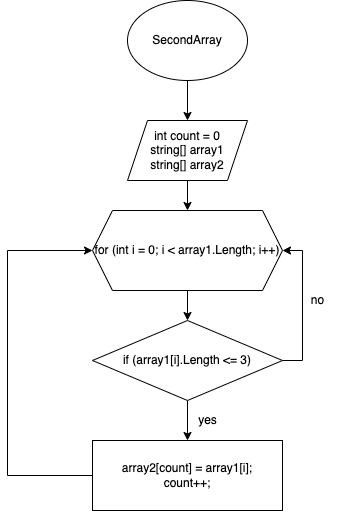

The diagram above was exported from draw.io. Its source (the exported page's mxGraphModel, read from the mxfile embedded in the PNG):
<mxGraphModel dx="946" dy="515" grid="1" gridSize="10" guides="1" tooltips="1" connect="1" arrows="1" fold="1" page="1" pageScale="1" pageWidth="827" pageHeight="1169" math="0" shadow="0">
  <root>
    <mxCell id="0" />
    <mxCell id="1" parent="0" />
    <mxCell id="HAoyS4fZLeZ4Ss94FWTu-6" style="edgeStyle=orthogonalEdgeStyle;rounded=0;orthogonalLoop=1;jettySize=auto;html=1;exitX=0.5;exitY=1;exitDx=0;exitDy=0;entryX=0.5;entryY=0;entryDx=0;entryDy=0;" edge="1" parent="1" source="HAoyS4fZLeZ4Ss94FWTu-1" target="HAoyS4fZLeZ4Ss94FWTu-2">
      <mxGeometry relative="1" as="geometry" />
    </mxCell>
    <mxCell id="HAoyS4fZLeZ4Ss94FWTu-1" value="SecondArray" style="ellipse;whiteSpace=wrap;html=1;" vertex="1" parent="1">
      <mxGeometry x="300" y="50" width="120" height="80" as="geometry" />
    </mxCell>
    <mxCell id="HAoyS4fZLeZ4Ss94FWTu-7" style="edgeStyle=orthogonalEdgeStyle;rounded=0;orthogonalLoop=1;jettySize=auto;html=1;exitX=0.5;exitY=1;exitDx=0;exitDy=0;entryX=0.5;entryY=0;entryDx=0;entryDy=0;" edge="1" parent="1" source="HAoyS4fZLeZ4Ss94FWTu-2" target="HAoyS4fZLeZ4Ss94FWTu-3">
      <mxGeometry relative="1" as="geometry" />
    </mxCell>
    <mxCell id="HAoyS4fZLeZ4Ss94FWTu-2" value="int count = 0&lt;br&gt;string[] array1&lt;br&gt;string[] array2" style="shape=parallelogram;perimeter=parallelogramPerimeter;whiteSpace=wrap;html=1;fixedSize=1;" vertex="1" parent="1">
      <mxGeometry x="300" y="170" width="120" height="60" as="geometry" />
    </mxCell>
    <mxCell id="HAoyS4fZLeZ4Ss94FWTu-8" style="edgeStyle=orthogonalEdgeStyle;rounded=0;orthogonalLoop=1;jettySize=auto;html=1;exitX=0.5;exitY=1;exitDx=0;exitDy=0;entryX=0.5;entryY=0;entryDx=0;entryDy=0;" edge="1" parent="1" source="HAoyS4fZLeZ4Ss94FWTu-3" target="HAoyS4fZLeZ4Ss94FWTu-4">
      <mxGeometry relative="1" as="geometry" />
    </mxCell>
    <mxCell id="HAoyS4fZLeZ4Ss94FWTu-3" value="for (int i = 0; i &amp;lt; array1.Length; i++)" style="shape=hexagon;perimeter=hexagonPerimeter2;whiteSpace=wrap;html=1;fixedSize=1;" vertex="1" parent="1">
      <mxGeometry x="265" y="260" width="190" height="80" as="geometry" />
    </mxCell>
    <mxCell id="HAoyS4fZLeZ4Ss94FWTu-9" style="edgeStyle=orthogonalEdgeStyle;rounded=0;orthogonalLoop=1;jettySize=auto;html=1;exitX=0.5;exitY=1;exitDx=0;exitDy=0;entryX=0.5;entryY=0;entryDx=0;entryDy=0;" edge="1" parent="1" source="HAoyS4fZLeZ4Ss94FWTu-4" target="HAoyS4fZLeZ4Ss94FWTu-5">
      <mxGeometry relative="1" as="geometry" />
    </mxCell>
    <mxCell id="HAoyS4fZLeZ4Ss94FWTu-13" style="edgeStyle=orthogonalEdgeStyle;rounded=0;orthogonalLoop=1;jettySize=auto;html=1;exitX=1;exitY=0.5;exitDx=0;exitDy=0;entryX=1;entryY=0.5;entryDx=0;entryDy=0;" edge="1" parent="1" source="HAoyS4fZLeZ4Ss94FWTu-4" target="HAoyS4fZLeZ4Ss94FWTu-3">
      <mxGeometry relative="1" as="geometry" />
    </mxCell>
    <mxCell id="HAoyS4fZLeZ4Ss94FWTu-4" value="if (array1[i].Length &amp;lt;= 3)" style="rhombus;whiteSpace=wrap;html=1;" vertex="1" parent="1">
      <mxGeometry x="265" y="370" width="190" height="80" as="geometry" />
    </mxCell>
    <mxCell id="HAoyS4fZLeZ4Ss94FWTu-12" style="edgeStyle=orthogonalEdgeStyle;rounded=0;orthogonalLoop=1;jettySize=auto;html=1;exitX=0;exitY=0.5;exitDx=0;exitDy=0;entryX=0;entryY=0.5;entryDx=0;entryDy=0;" edge="1" parent="1" source="HAoyS4fZLeZ4Ss94FWTu-5" target="HAoyS4fZLeZ4Ss94FWTu-3">
      <mxGeometry relative="1" as="geometry">
        <Array as="points">
          <mxPoint x="180" y="525" />
          <mxPoint x="180" y="300" />
        </Array>
      </mxGeometry>
    </mxCell>
    <mxCell id="HAoyS4fZLeZ4Ss94FWTu-5" value="array2[count] = array1[i]; &lt;br&gt;count++;" style="rounded=0;whiteSpace=wrap;html=1;" vertex="1" parent="1">
      <mxGeometry x="265" y="490" width="190" height="70" as="geometry" />
    </mxCell>
    <mxCell id="HAoyS4fZLeZ4Ss94FWTu-10" value="yes" style="text;html=1;align=center;verticalAlign=middle;resizable=0;points=[];autosize=1;strokeColor=none;fillColor=none;" vertex="1" parent="1">
      <mxGeometry x="360" y="455" width="40" height="30" as="geometry" />
    </mxCell>
    <mxCell id="HAoyS4fZLeZ4Ss94FWTu-14" value="no" style="text;html=1;align=center;verticalAlign=middle;resizable=0;points=[];autosize=1;strokeColor=none;fillColor=none;" vertex="1" parent="1">
      <mxGeometry x="470" y="335" width="40" height="30" as="geometry" />
    </mxCell>
  </root>
</mxGraphModel>